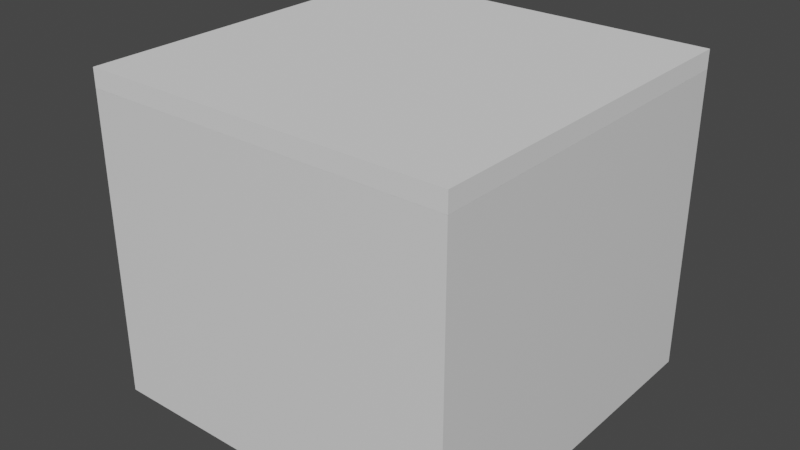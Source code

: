 # Source: porobka.blend  (saved by Blender 2.93.21; exported with 4.5.12 LTS)
import bpy
from mathutils import Matrix  # noqa: F401  (used for matrix-valued properties, if any)

bpy.ops.wm.read_factory_settings(use_empty=True)
scene = bpy.context.scene
scene.name = 'Scene'

# ---- collections
col_floor1 = bpy.data.collections.new('Floor1'); scene.collection.children.link(col_floor1)
col_floor2 = bpy.data.collections.new('Floor2'); scene.collection.children.link(col_floor2)
col_floor3 = bpy.data.collections.new('Floor3'); scene.collection.children.link(col_floor3)

# ---- materials (node trees are filled in below, after node groups)
mat_material = bpy.data.materials.new('Material')
mat_material.alpha_threshold = 0.0
mat_material.use_transparent_shadow = False
mat_material.line_color = (0.0, 0.0, 0.0, 1.0)
mat_material_002 = bpy.data.materials.new('Material.002')
mat_material_002.alpha_threshold = 0.0
mat_material_002.use_transparent_shadow = False
mat_material_002.line_color = (0.0, 0.0, 0.0, 1.0)
mat_material_004 = bpy.data.materials.new('Material.004')
mat_material_004.alpha_threshold = 0.0
mat_material_004.use_transparent_shadow = False
mat_material_004.line_color = (0.0, 0.0, 0.0, 1.0)

# ---- material node trees
mat_material.use_nodes = True; mat_material.node_tree.nodes.clear()
_N = mat_material.node_tree.nodes; _L = mat_material.node_tree.links
n0 = _N.new('ShaderNodeOutputMaterial'); n0.name = 'Material Output'; n0.location = (300, 300)
n1 = _N.new('ShaderNodeBsdfPrincipled'); n1.name = 'Principled BSDF'; n1.location = (10, 300)
n1.distribution = 'GGX'
n1.subsurface_method = 'BURLEY'
n1.inputs[2].default_value = 0.4
n1.inputs[3].default_value = 1.45
n1.inputs[27].default_value = (0.0, 0.0, 0.0, 1.0)
n1.inputs[28].default_value = 1.0
_L.new(n1.outputs[0], n0.inputs[0])
n0.is_active_output = True
mat_material_002.use_nodes = True; mat_material_002.node_tree.nodes.clear()
_N = mat_material_002.node_tree.nodes; _L = mat_material_002.node_tree.links
n0 = _N.new('ShaderNodeOutputMaterial'); n0.name = 'Material Output'; n0.location = (300, 300)
n1 = _N.new('ShaderNodeBsdfPrincipled'); n1.name = 'Principled BSDF'; n1.location = (10, 300)
n1.distribution = 'GGX'
n1.subsurface_method = 'BURLEY'
n1.inputs[2].default_value = 0.4
n1.inputs[3].default_value = 1.45
n1.inputs[27].default_value = (0.0, 0.0, 0.0, 1.0)
n1.inputs[28].default_value = 1.0
_L.new(n1.outputs[0], n0.inputs[0])
n0.is_active_output = True
mat_material_004.use_nodes = True; mat_material_004.node_tree.nodes.clear()
_N = mat_material_004.node_tree.nodes; _L = mat_material_004.node_tree.links
n0 = _N.new('ShaderNodeOutputMaterial'); n0.name = 'Material Output'; n0.location = (300, 300)
n1 = _N.new('ShaderNodeBsdfPrincipled'); n1.name = 'Principled BSDF'; n1.location = (10, 300)
n1.distribution = 'GGX'
n1.subsurface_method = 'BURLEY'
n1.inputs[2].default_value = 0.4
n1.inputs[3].default_value = 1.45
n1.inputs[27].default_value = (0.0, 0.0, 0.0, 1.0)
n1.inputs[28].default_value = 1.0
_L.new(n1.outputs[0], n0.inputs[0])
n0.is_active_output = True

# ---- world
world_world = bpy.data.worlds.new('World'); scene.world = world_world
world_world.use_nodes = True; world_world.node_tree.nodes.clear()
_N = world_world.node_tree.nodes; _L = world_world.node_tree.links
n0 = _N.new('ShaderNodeOutputWorld'); n0.name = 'World Output'; n0.location = (300, 300)
n1 = _N.new('ShaderNodeBackground'); n1.name = 'Background'; n1.location = (10, 300)
n1.inputs[0].default_value = (0.05088, 0.05088, 0.05088, 1.0)
_L.new(n1.outputs[0], n0.inputs[0])
n0.is_active_output = True
world_world.color = (0.05088, 0.05088, 0.05088)
world_world.use_sun_shadow = False
world_world.sun_shadow_jitter_overblur = 0.0

# ---- meshes
me_cube = bpy.data.meshes.new('Cube')
me_cube.from_pydata([(20.0, 20.0, -4.167), (20.0, 20.0, -6.167), (20.0, -20.0, -4.167), (20.0, -20.0, -6.167), (-20.0, 20.0, -4.167), (-20.0, 20.0, -6.167), (-20.0, -20.0, -4.167), (-20.0, -20.0, -6.167), (20.0, -20.0, 4.833), (-20.0, -20.0, 4.833), (20.0, 20.0, 4.833), (-20.0, 20.0, 4.833), (18.88, -18.88, 4.833), (-18.88, -18.88, 4.833), (18.88, 18.88, 4.833), (-18.88, 18.88, 4.833), (18.88, -18.88, -4.167), (-18.88, -18.88, -4.167), (18.88, 18.88, -4.167), (-18.88, 18.88, -4.167), (-20.0, 10.46, -3.863), (-20.0, 15.51, -3.863), (-20.0, 10.46, 1.833), (-20.0, 15.51, 1.833), (-18.88, 10.46, -3.863), (-18.88, 10.46, 1.833), (-18.88, 15.51, -3.863), (-18.88, 15.51, 1.833)], [], [(0, 4, 11, 10), (3, 2, 6, 7), (7, 6, 4, 5), (5, 1, 3, 7), (1, 0, 2, 3), (5, 4, 0, 1), (9, 8, 12, 13), (6, 2, 8, 9), (21, 4, 6, 9, 11, 23, 22, 20), (11, 4, 21, 23), (2, 0, 10, 8), (10, 11, 15, 14), (8, 10, 14, 12), (11, 9, 13, 15), (14, 15, 19, 18), (18, 19, 17, 16), (12, 14, 18, 16), (26, 19, 15, 27), (27, 15, 13, 17, 19, 26, 24, 25), (13, 12, 16, 17), (23, 21, 26, 27), (24, 20, 22, 25), (21, 20, 24, 26), (23, 27, 25, 22)])
_uv = me_cube.uv_layers.new(name='UVMap')
_uv.uv.foreach_set('vector', [0.625, 0.5, 0.625, 0.25, 0.625, 0.25, 0.625, 0.5, 0.375, 0.75, 0.625, 0.75, 0.625, 1.0, 0.375, 1.0, 0.375, 0.0, 0.625, 0.0, 0.625, 0.25, 0.375, 0.25, 0.125, 0.5, 0.375, 0.5, 0.375, 0.75, 0.125, 0.75, 0.375, 0.5, 0.625, 0.5, 0.625, 0.75, 0.375, 0.75, 0.375, 0.25, 0.625, 0.25, 0.625, 0.5, 0.375, 0.5, 0.625, 1.0, 0.625, 0.75, 0.625, 0.75, 0.625, 1.0, 0.625, 1.0, 0.625, 0.75, 0.625, 0.75, 0.625, 1.0, 0.625, 0.2219, 0.625, 0.25, 0.625, 0.0, 0.625, 0.0, 0.625, 0.25, 0.625, 0.2219, 0.625, 0.1904, 0.625, 0.1904, 0.625, 0.25, 0.625, 0.25, 0.625, 0.2219, 0.625, 0.2219, 0.625, 0.75, 0.625, 0.5, 0.625, 0.5, 0.625, 0.75, 0.625, 0.5, 0.625, 0.25, 0.625, 0.25, 0.625, 0.5, 0.625, 0.75, 0.625, 0.5, 0.625, 0.5, 0.625, 0.75, 0.625, 0.25, 0.625, 0.0, 0.625, 0.0, 0.625, 0.25, 0.625, 0.5, 0.625, 0.25, 0.625, 0.25, 0.625, 0.5, 0.625, 0.5, 0.875, 0.5, 0.875, 0.75, 0.625, 0.75, 0.625, 0.75, 0.625, 0.5, 0.625, 0.5, 0.625, 0.75, 0.625, 0.2277, 0.625, 0.25, 0.625, 0.25, 0.625, 0.2277, 0.625, 0.2277, 0.625, 0.25, 0.625, 0.0, 0.625, 0.0, 0.625, 0.25, 0.625, 0.2277, 0.625, 0.1942, 0.625, 0.1942, 0.625, 1.0, 0.625, 0.75, 0.625, 0.75, 0.625, 1.0, 0.625, 0.3929, 0.375, 0.3929, 0.375, 0.4328, 0.625, 0.4328, 0.375, 0.8172, 0.375, 0.8571, 0.625, 0.8571, 0.625, 0.8172, 0.2679, 0.5, 0.2679, 0.75, 0.3078, 0.75, 0.3078, 0.5, 0.7321, 0.5, 0.6922, 0.5, 0.6922, 0.75, 0.7321, 0.75])
me_cube.materials.append(mat_material)
me_cube.use_remesh_preserve_volume = False
me_cube.use_remesh_preserve_attributes = False
me_cube.use_mirror_vertex_groups = False
me_cube.update()
me_cube_001 = bpy.data.meshes.new('Cube.001')
me_cube_001.from_pydata([(-8.0, -1.0, -8.0), (-8.0, -1.0, 1.0), (-8.0, 1.0, -8.0), (-8.0, 1.0, 1.0), (1.0, -1.0, -8.0), (1.0, -1.0, 1.0), (1.0, 1.0, -8.0), (1.0, 1.0, 1.0), (-7.1, 1.0, -8.0), (-7.1, 1.0, 1.0), (-7.1, -1.0, -8.0), (-7.1, -1.0, 1.0), (-8.0, 23.22, 1.0), (-8.0, 23.22, -8.0), (-7.1, 23.22, -8.0), (-7.1, 23.22, 1.0), (-7.1, 3.298, -0.8449), (-7.1, 3.298, -7.983), (-7.1, 20.92, -0.8449), (-7.1, 20.92, -7.983), (-8.0, 3.287, -0.8449), (-8.0, 3.287, -7.992), (-8.0, 20.94, -0.8449), (-8.0, 20.94, -7.992)], [], [(0, 1, 3, 2), (8, 9, 7, 6), (6, 7, 5, 4), (10, 11, 1, 0), (8, 6, 4, 10), (9, 3, 1, 11), (7, 9, 11, 5), (2, 8, 10, 0), (4, 5, 11, 10), (3, 12, 22, 20), (13, 12, 15, 14), (14, 15, 18, 19), (19, 18, 22, 23), (3, 9, 15, 12), (18, 16, 20, 22), (9, 8, 17, 16), (8, 14, 19, 17), (15, 9, 16, 18), (12, 13, 23, 22), (2, 3, 20, 21), (13, 2, 21, 23), (17, 21, 20, 16)])
_uv = me_cube_001.uv_layers.new(name='UVMap')
_uv.uv.foreach_set('vector', [0.375, 0.0, 0.625, 0.0, 0.625, 0.25, 0.375, 0.25, 0.375, 0.275, 0.625, 0.275, 0.625, 0.5, 0.375, 0.5, 0.375, 0.5, 0.625, 0.5, 0.625, 0.75, 0.375, 0.75, 0.375, 0.975, 0.625, 0.975, 0.625, 1.0, 0.375, 1.0, 0.15, 0.5, 0.375, 0.5, 0.375, 0.75, 0.15, 0.75, 0.85, 0.5, 0.875, 0.5, 0.875, 0.75, 0.85, 0.75, 0.625, 0.5, 0.85, 0.5, 0.85, 0.75, 0.625, 0.75, 0.125, 0.5, 0.15, 0.5, 0.15, 0.75, 0.125, 0.75, 0.375, 0.75, 0.625, 0.75, 0.625, 0.975, 0.375, 0.975, 0.875, 0.5, 0.875, 0.5, 0.875, 0.5, 0.875, 0.5, 0.375, 0.25, 0.625, 0.25, 0.625, 0.275, 0.375, 0.275, 0.375, 0.275, 0.625, 0.275, 0.625, 0.275, 0.375, 0.275, 0.375, 0.275, 0.625, 0.275, 0.625, 0.25, 0.375, 0.25, 0.875, 0.5, 0.85, 0.5, 0.85, 0.5, 0.875, 0.5, 0.625, 0.275, 0.85, 0.5, 0.875, 0.5, 0.625, 0.25, 0.625, 0.275, 0.375, 0.275, 0.375, 0.275, 0.625, 0.275, 0.15, 0.5, 0.15, 0.5, 0.15, 0.5, 0.15, 0.5, 0.85, 0.5, 0.85, 0.5, 0.85, 0.5, 0.85, 0.5, 0.625, 0.25, 0.375, 0.25, 0.375, 0.25, 0.625, 0.25, 0.375, 0.25, 0.625, 0.25, 0.625, 0.25, 0.375, 0.25, 0.125, 0.5, 0.125, 0.5, 0.125, 0.5, 0.125, 0.5, 0.375, 0.275, 0.375, 0.25, 0.625, 0.25, 0.85, 0.5])
me_cube_001.use_remesh_fix_poles = True
me_cube_001.use_remesh_preserve_attributes = False
me_cube_001.update()
me_cube_002 = bpy.data.meshes.new('Cube.002')
me_cube_002.from_pydata([(-8.0, -1.0, -8.0), (-8.0, -1.0, 1.0), (-8.0, 1.0, -8.0), (-8.0, 1.0, 1.0), (1.0, -1.0, -8.0), (1.0, -1.0, 1.0), (1.0, 1.0, -8.0), (1.0, 1.0, 1.0), (-7.1, 1.0, -8.0), (-7.1, 1.0, 1.0), (-8.0, 51.0, 1.0), (-8.0, 51.0, -8.0), (-7.1, 51.0, -8.0), (-7.1, 51.0, 1.0), (-8.0, 31.0, 1.0), (-8.0, 31.0, -8.0), (-7.1, 31.0, -8.0), (-7.1, 31.0, 1.0), (-8.0, -29.69, -8.0), (-8.0, -29.69, 1.0), (-7.1, -29.69, 1.0), (-8.0, 46.93, -0.8344), (-8.0, 46.93, -7.999), (-8.0, 35.08, -0.8344), (-8.0, 35.08, -7.999), (-7.1, 46.92, -0.8351), (-7.1, 46.92, -7.986), (-7.1, 35.08, -7.986), (-7.1, 35.08, -0.8351)], [(4, 6), (7, 5), (20, 19)], [(0, 1, 3, 2), (8, 9, 7, 6), (14, 10, 21, 23), (11, 10, 13, 12), (16, 12, 26, 27), (23, 21, 25, 28), (14, 17, 13, 10), (3, 9, 17, 14), (8, 2, 15, 16), (9, 8, 16, 17), (2, 3, 14, 15), (1, 0, 18, 19), (22, 26, 25, 21), (15, 14, 23, 24), (10, 11, 22, 21), (11, 15, 24, 22), (23, 28, 27, 24), (13, 17, 28, 25), (12, 13, 25, 26), (17, 16, 27, 28)])
_uv = me_cube_002.uv_layers.new(name='UVMap')
_uv.uv.foreach_set('vector', [0.375, 0.0, 0.625, 0.0, 0.625, 0.25, 0.375, 0.25, 0.375, 0.275, 0.625, 0.275, 0.625, 0.5, 0.375, 0.5, 0.875, 0.5, 0.875, 0.5, 0.875, 0.5, 0.875, 0.5, 0.375, 0.25, 0.625, 0.25, 0.625, 0.275, 0.375, 0.275, 0.15, 0.5, 0.15, 0.5, 0.15, 0.5, 0.15, 0.5, 0.875, 0.5, 0.875, 0.5, 0.85, 0.5, 0.85, 0.5, 0.875, 0.5, 0.85, 0.5, 0.85, 0.5, 0.875, 0.5, 0.875, 0.5, 0.85, 0.5, 0.85, 0.5, 0.875, 0.5, 0.15, 0.5, 0.125, 0.5, 0.125, 0.5, 0.15, 0.5, 0.625, 0.275, 0.375, 0.275, 0.375, 0.275, 0.625, 0.275, 0.375, 0.25, 0.625, 0.25, 0.625, 0.25, 0.375, 0.25, 0.625, 0.0, 0.375, 0.0, 0.375, 0.0, 0.625, 0.0, 0.375, 0.25, 0.375, 0.275, 0.625, 0.275, 0.875, 0.5, 0.375, 0.25, 0.625, 0.25, 0.625, 0.25, 0.375, 0.25, 0.625, 0.25, 0.375, 0.25, 0.375, 0.25, 0.625, 0.25, 0.125, 0.5, 0.125, 0.5, 0.125, 0.5, 0.125, 0.5, 0.875, 0.5, 0.85, 0.5, 0.375, 0.275, 0.375, 0.25, 0.85, 0.5, 0.85, 0.5, 0.85, 0.5, 0.85, 0.5, 0.375, 0.275, 0.625, 0.275, 0.625, 0.275, 0.375, 0.275, 0.625, 0.275, 0.375, 0.275, 0.375, 0.275, 0.625, 0.275])
me_cube_002.use_remesh_fix_poles = True
me_cube_002.use_remesh_preserve_attributes = False
me_cube_002.update()
me_cube_004 = bpy.data.meshes.new('Cube.004')
me_cube_004.from_pydata([(-1.0, -1.0, -1.0), (-1.0, 1.0, -1.0), (1.0, -1.0, -1.0), (1.0, -1.0, 1.0), (1.0, 1.0, -1.0), (1.0, 1.0, 1.0), (-1.0, -1.0, -0.3333), (-1.0, 1.0, -0.3333), (0.3333, 1.0, -1.0), (-0.3333, 1.0, -1.0), (0.3333, 1.0, 1.0), (1.0, 1.0, 0.3333), (1.0, 1.0, -0.3333), (1.0, -1.0, 0.3333), (1.0, -1.0, -0.3333), (-0.3333, -1.0, -1.0), (0.3333, -1.0, -1.0), (0.3333, -1.0, 1.0), (0.3333, -1.0, -0.3333), (-0.3333, -1.0, -0.3333), (0.3333, -1.0, 0.3333), (-0.3333, -1.0, 0.3333), (-0.3333, 1.0, -0.3333), (0.3333, 1.0, -0.3333), (-0.3333, 1.0, 0.3333), (0.3333, 1.0, 0.3333)], [], [(14, 2, 4, 12, 11, 5, 3, 13), (10, 17, 3, 5), (1, 9, 8, 4, 2, 16, 15, 0), (25, 24, 21, 20), (24, 22, 19, 21), (20, 17, 10, 25), (7, 6, 19, 22), (15, 19, 6, 0), (14, 18, 16, 2), (18, 19, 15, 16), (13, 20, 18, 14), (20, 21, 19, 18), (3, 17, 20, 13), (23, 25, 11, 12), (7, 22, 9, 1), (22, 23, 8, 9), (8, 23, 12, 4), (24, 25, 23, 22), (25, 10, 5, 11), (6, 7, 1, 0)])
_uv = me_cube_004.uv_layers.new(name='UVMap')
_uv.uv.foreach_set('vector', [0.4583, 0.75, 0.375, 0.75, 0.375, 0.5, 0.4583, 0.5, 0.5417, 0.5, 0.625, 0.5, 0.625, 0.75, 0.5417, 0.75, 0.7083, 0.5, 0.7083, 0.75, 0.625, 0.75, 0.625, 0.5, 0.125, 0.5, 0.2083, 0.5, 0.2917, 0.5, 0.375, 0.5, 0.375, 0.75, 0.2917, 0.75, 0.2083, 0.75, 0.125, 0.75, 0.5417, 0.4167, 0.5417, 0.3333, 0.5417, 0.9167, 0.5417, 0.8333, 0.5417, 0.3333, 0.4583, 0.3333, 0.4583, 0.9167, 0.5417, 0.9167, 0.5417, 0.8333, 0.625, 0.8333, 0.7083, 0.5, 0.5417, 0.4167, 0.4583, 0.25, 0.4583, 1.0, 0.4583, 0.9167, 0.4583, 0.3333, 0.375, 0.9167, 0.4583, 0.9167, 0.4583, 1.0, 0.375, 1.0, 0.4583, 0.75, 0.4583, 0.8333, 0.375, 0.8333, 0.375, 0.75, 0.4583, 0.8333, 0.4583, 0.9167, 0.375, 0.9167, 0.375, 0.8333, 0.5417, 0.75, 0.5417, 0.8333, 0.4583, 0.8333, 0.4583, 0.75, 0.5417, 0.8333, 0.5417, 0.9167, 0.4583, 0.9167, 0.4583, 0.8333, 0.625, 0.75, 0.625, 0.8333, 0.5417, 0.8333, 0.5417, 0.75, 0.4583, 0.4167, 0.5417, 0.4167, 0.5417, 0.5, 0.4583, 0.5, 0.4583, 0.25, 0.4583, 0.3333, 0.375, 0.3333, 0.375, 0.25, 0.4583, 0.3333, 0.4583, 0.4167, 0.375, 0.4167, 0.375, 0.3333, 0.375, 0.4167, 0.4583, 0.4167, 0.4583, 0.5, 0.375, 0.5, 0.5417, 0.3333, 0.5417, 0.4167, 0.4583, 0.4167, 0.4583, 0.3333, 0.5417, 0.4167, 0.625, 0.4167, 0.625, 0.5, 0.5417, 0.5, 0.4583, 0.0, 0.4583, 0.25, 0.375, 0.25, 0.375, 0.0])
me_cube_004.use_remesh_fix_poles = True
me_cube_004.use_remesh_preserve_attributes = False
me_cube_004.update()
me_cube_011 = bpy.data.meshes.new('Cube.011')
me_cube_011.from_pydata([(20.0, 20.0, -4.167), (20.0, 20.0, -6.167), (20.0, -20.0, -4.167), (20.0, -20.0, -6.167), (-20.0, 20.0, -4.167), (-20.0, 20.0, -6.167), (-20.0, -20.0, -4.167), (-20.0, -20.0, -6.167), (20.0, -20.0, 4.833), (-20.0, -20.0, 4.833), (20.0, 20.0, 4.833), (-20.0, 20.0, 4.833), (18.88, -18.88, 4.833), (-18.88, -18.88, 4.833), (18.88, 18.88, 4.833), (-18.88, 18.88, 4.833), (18.88, -18.88, 4.833), (-18.88, -18.88, 4.833), (18.88, 18.88, 4.833), (-18.88, 18.88, 4.833), (18.88, -18.88, -4.167), (-18.88, -18.88, -4.167), (18.88, 18.88, -4.167), (-18.88, 18.88, -4.167), (11.47, 20.0, -6.167), (11.47, -20.0, -4.167), (11.47, -20.0, -6.167), (11.47, 20.0, -4.167), (11.47, -20.0, 4.833), (11.47, 20.0, 4.833), (10.83, -18.88, 4.833), (10.83, 18.88, 4.833), (10.83, -18.88, 4.833), (10.83, 18.88, 4.833), (10.83, -18.88, -4.167), (10.83, 18.88, -4.167), (-20.0, 11.53, -6.167), (20.0, 11.53, -4.167), (-20.0, 11.53, -4.167), (20.0, 11.53, -6.167), (20.0, 11.53, 4.833), (-20.0, 11.53, 4.833), (18.88, 10.89, 4.833), (-18.88, 10.89, 4.833), (18.88, 10.89, 4.833), (-18.88, 10.89, 4.833), (18.88, 10.89, -4.167), (-18.88, 10.89, -4.167), (10.83, 10.89, -4.167), (-20.0, -8.267, -6.167), (20.0, -8.267, -4.167), (20.0, -8.267, 4.833), (18.88, -7.805, 4.833), (18.88, -7.805, 4.833), (18.88, -7.805, -4.167), (10.83, -7.805, -4.167), (10.86, -8.267, -6.167), (-20.0, -8.267, -4.167), (20.0, -8.267, -6.167), (-20.0, -8.267, 4.833), (-18.88, -7.805, 4.833), (-18.88, -7.805, 4.833), (-18.88, -7.805, -4.167), (18.88, 18.88, -6.171), (10.83, 18.88, -6.171), (18.88, 18.88, -6.154), (18.88, 10.89, -6.154), (18.88, -7.805, -4.167), (10.83, -7.805, -4.167), (18.88, -7.805, -4.167), (10.83, -7.805, -4.167), (18.88, -7.805, -6.12), (10.83, -7.805, -6.12), (18.88, 10.89, -6.206), (18.88, -7.805, -6.206), (10.83, 10.89, -4.167), (10.83, -7.805, -4.167), (10.83, 10.89, -6.171), (10.83, -7.805, -6.171), (10.83, 18.88, -6.293), (10.22, 10.89, -6.293)], [], [(27, 4, 11, 29), (26, 25, 6, 7), (36, 38, 4, 5), (56, 58, 3, 26), (58, 50, 2, 3), (24, 27, 0, 1), (28, 8, 12, 30), (25, 2, 8, 28), (57, 6, 9, 59), (37, 0, 10, 40), (30, 12, 16, 32), (29, 11, 15, 31), (40, 10, 14, 42), (59, 9, 13, 60), (33, 19, 23, 35), (31, 15, 19, 33), (42, 14, 18, 44), (60, 13, 17, 61), (55, 62, 21, 34), (44, 18, 22, 46), (61, 17, 21, 62), (32, 16, 20, 34), (17, 32, 34, 21), (54, 55, 34, 20), (14, 31, 33, 18), (18, 33, 35, 22), (10, 29, 31, 14), (13, 30, 32, 17), (6, 25, 28, 9), (9, 28, 30, 13), (5, 4, 27, 24), (49, 56, 26, 7), (3, 2, 25, 26), (0, 27, 29, 10), (68, 67, 69, 70), (19, 45, 47, 23), (53, 44, 46, 54), (35, 23, 47, 48), (15, 43, 45, 19), (52, 42, 44, 53), (11, 41, 43, 15), (51, 40, 42, 52), (50, 37, 40, 51), (4, 38, 41, 11), (1, 0, 37, 39), (55, 54, 67, 68), (49, 57, 38, 36), (7, 6, 57, 49), (2, 50, 51, 8), (8, 51, 52, 12), (12, 52, 53, 16), (16, 53, 54, 20), (46, 22, 65, 66), (45, 61, 62, 47), (48, 47, 62, 55), (43, 60, 61, 45), (41, 59, 60, 43), (38, 57, 59, 41), (39, 37, 50, 58), (22, 35, 64, 63), (70, 69, 71, 72), (54, 46, 73, 74), (48, 55, 76, 75), (75, 76, 78, 77), (35, 48, 80, 79), (36, 5, 79, 80), (36, 80, 56, 49), (5, 24, 79)])
_uv = me_cube_011.uv_layers.new(name='UVMap')
_uv.uv.foreach_set('vector', [0.625, 0.4467, 0.625, 0.25, 0.625, 0.25, 0.625, 0.4467, 0.375, 0.8033, 0.625, 0.8033, 0.625, 1.0, 0.375, 1.0, 0.375, 0.1971, 0.625, 0.1971, 0.625, 0.25, 0.375, 0.25, 0.3217, 0.6767, 0.375, 0.6767, 0.375, 0.75, 0.3217, 0.75, 0.375, 0.6767, 0.625, 0.6767, 0.625, 0.75, 0.375, 0.75, 0.375, 0.4467, 0.625, 0.4467, 0.625, 0.5, 0.375, 0.5, 0.625, 0.8033, 0.625, 0.75, 0.625, 0.75, 0.625, 0.8033, 0.625, 0.8033, 0.625, 0.75, 0.625, 0.75, 0.625, 0.8033, 0.625, 0.07333, 0.625, 0.0, 0.625, 0.0, 0.625, 0.07333, 0.625, 0.5529, 0.625, 0.5, 0.625, 0.5, 0.625, 0.5529, 0.625, 0.8033, 0.625, 0.75, 0.625, 0.75, 0.625, 0.8033, 0.625, 0.4467, 0.625, 0.25, 0.625, 0.25, 0.625, 0.4467, 0.625, 0.5529, 0.625, 0.5, 0.625, 0.5, 0.625, 0.5529, 0.625, 0.07333, 0.625, 0.0, 0.625, 0.0, 0.625, 0.07333, 0.625, 0.4467, 0.625, 0.25, 0.625, 0.25, 0.625, 0.4467, 0.625, 0.4467, 0.625, 0.25, 0.625, 0.25, 0.625, 0.4467, 0.625, 0.5529, 0.625, 0.5, 0.625, 0.5, 0.625, 0.5529, 0.625, 0.07333, 0.625, 0.0, 0.625, 0.0, 0.625, 0.07333, 0.6783, 0.6767, 0.875, 0.6767, 0.875, 0.75, 0.6783, 0.75, 0.625, 0.5529, 0.625, 0.5, 0.625, 0.5, 0.625, 0.5529, 0.625, 0.07333, 0.625, 0.0, 0.625, 0.0, 0.625, 0.07333, 0.625, 0.8033, 0.625, 0.75, 0.625, 0.75, 0.625, 0.8033, 0.625, 1.0, 0.625, 0.8033, 0.625, 0.8033, 0.625, 1.0, 0.625, 0.6767, 0.6783, 0.6767, 0.6783, 0.75, 0.625, 0.75, 0.625, 0.5, 0.625, 0.4467, 0.625, 0.4467, 0.625, 0.5, 0.625, 0.5, 0.625, 0.4467, 0.625, 0.4467, 0.625, 0.5, 0.625, 0.5, 0.625, 0.4467, 0.625, 0.4467, 0.625, 0.5, 0.625, 1.0, 0.625, 0.8033, 0.625, 0.8033, 0.625, 1.0, 0.625, 1.0, 0.625, 0.8033, 0.625, 0.8033, 0.625, 1.0, 0.625, 1.0, 0.625, 0.8033, 0.625, 0.8033, 0.625, 1.0, 0.375, 0.25, 0.625, 0.25, 0.625, 0.4467, 0.375, 0.4467, 0.125, 0.6767, 0.3217, 0.6767, 0.3217, 0.75, 0.125, 0.75, 0.375, 0.75, 0.625, 0.75, 0.625, 0.8033, 0.375, 0.8033, 0.625, 0.5, 0.625, 0.4467, 0.625, 0.4467, 0.625, 0.5, 0.6783, 0.6767, 0.625, 0.6767, 0.625, 0.6767, 0.6783, 0.6767, 0.625, 0.25, 0.625, 0.1971, 0.625, 0.1971, 0.625, 0.25, 0.625, 0.6767, 0.625, 0.5529, 0.625, 0.5529, 0.625, 0.6767, 0.6783, 0.5, 0.875, 0.5, 0.875, 0.5529, 0.6783, 0.5529, 0.625, 0.25, 0.625, 0.1971, 0.625, 0.1971, 0.625, 0.25, 0.625, 0.6767, 0.625, 0.5529, 0.625, 0.5529, 0.625, 0.6767, 0.625, 0.25, 0.625, 0.1971, 0.625, 0.1971, 0.625, 0.25, 0.625, 0.6767, 0.625, 0.5529, 0.625, 0.5529, 0.625, 0.6767, 0.625, 0.6767, 0.625, 0.5529, 0.625, 0.5529, 0.625, 0.6767, 0.625, 0.25, 0.625, 0.1971, 0.625, 0.1971, 0.625, 0.25, 0.375, 0.5, 0.625, 0.5, 0.625, 0.5529, 0.375, 0.5529, 0.6783, 0.6767, 0.625, 0.6767, 0.625, 0.6767, 0.6783, 0.6767, 0.375, 0.07333, 0.625, 0.07333, 0.625, 0.1971, 0.375, 0.1971, 0.375, 0.0, 0.625, 0.0, 0.625, 0.07333, 0.375, 0.07333, 0.625, 0.75, 0.625, 0.6767, 0.625, 0.6767, 0.625, 0.75, 0.625, 0.75, 0.625, 0.6767, 0.625, 0.6767, 0.625, 0.75, 0.625, 0.75, 0.625, 0.6767, 0.625, 0.6767, 0.625, 0.75, 0.625, 0.75, 0.625, 0.6767, 0.625, 0.6767, 0.625, 0.75, 0.625, 0.5529, 0.625, 0.5, 0.625, 0.5, 0.625, 0.5529, 0.625, 0.1971, 0.625, 0.07333, 0.625, 0.07333, 0.625, 0.1971, 0.6783, 0.5529, 0.875, 0.5529, 0.875, 0.6767, 0.6783, 0.6767, 0.625, 0.1971, 0.625, 0.07333, 0.625, 0.07333, 0.625, 0.1971, 0.625, 0.1971, 0.625, 0.07333, 0.625, 0.07333, 0.625, 0.1971, 0.625, 0.1971, 0.625, 0.07333, 0.625, 0.07333, 0.625, 0.1971, 0.375, 0.5529, 0.625, 0.5529, 0.625, 0.6767, 0.375, 0.6767, 0.625, 0.5, 0.625, 0.4467, 0.625, 0.4467, 0.625, 0.5, 0.6783, 0.6767, 0.625, 0.6767, 0.625, 0.6767, 0.6783, 0.6767, 0.625, 0.6767, 0.625, 0.5529, 0.625, 0.5529, 0.625, 0.6767, 0.6783, 0.5529, 0.6783, 0.6767, 0.6783, 0.6767, 0.6783, 0.5529, 0.6783, 0.5529, 0.6783, 0.6767, 0.6783, 0.6767, 0.6783, 0.5529, 0.6783, 0.5, 0.6783, 0.5529, 0.6783, 0.5529, 0.6783, 0.5, 0.375, 0.1971, 0.375, 0.25, 0.6783, 0.5, 0.6783, 0.5529, 0.375, 0.1971, 0.6783, 0.5529, 0.3217, 0.6767, 0.125, 0.6767, 0.375, 0.25, 0.375, 0.4467, 0.6783, 0.5])
me_cube_011.materials.append(mat_material_002)
me_cube_011.use_remesh_preserve_volume = False
me_cube_011.use_remesh_preserve_attributes = False
me_cube_011.use_mirror_vertex_groups = False
me_cube_011.update()
me_cube_010 = bpy.data.meshes.new('Cube.010')
me_cube_010.from_pydata([(-8.0, -1.0, -8.0), (-8.0, -1.0, 1.0), (-8.0, 1.0, -8.0), (-8.0, 1.0, 1.0), (1.0, -1.0, -10.0), (1.0, -1.0, 1.0), (1.0, 1.0, -10.0), (1.0, 1.0, 1.0), (-7.1, 1.0, -10.0), (-7.1, 1.0, 1.0), (-7.1, -1.0, -10.0), (-7.1, -1.0, 1.0), (-8.0, 23.22, 1.0), (-8.0, 23.22, -8.0), (-7.1, 23.22, -8.0), (-7.1, 23.22, 1.0), (-7.1, 3.298, -0.8449), (-7.1, 3.298, -7.983), (-7.1, 20.92, -0.8449), (-7.1, 20.92, -7.983), (-8.0, 3.287, -0.8449), (-8.0, 3.287, -7.992), (-8.0, 20.94, -0.8449), (-8.0, 20.94, -7.992)], [], [(0, 1, 3, 2), (8, 9, 7, 6), (6, 7, 5, 4), (10, 11, 1, 0), (8, 6, 4, 10), (9, 3, 1, 11), (7, 9, 11, 5), (2, 8, 10, 0), (4, 5, 11, 10), (3, 12, 22, 20), (13, 12, 15, 14), (14, 15, 18, 19), (19, 18, 22, 23), (3, 9, 15, 12), (18, 16, 20, 22), (9, 8, 17, 16), (8, 14, 19, 17), (15, 9, 16, 18), (12, 13, 23, 22), (2, 3, 20, 21), (13, 2, 21, 23), (17, 21, 20, 16)])
_uv = me_cube_010.uv_layers.new(name='UVMap')
_uv.uv.foreach_set('vector', [0.375, 0.0, 0.625, 0.0, 0.625, 0.25, 0.375, 0.25, 0.375, 0.275, 0.625, 0.275, 0.625, 0.5, 0.375, 0.5, 0.375, 0.5, 0.625, 0.5, 0.625, 0.75, 0.375, 0.75, 0.375, 0.975, 0.625, 0.975, 0.625, 1.0, 0.375, 1.0, 0.15, 0.5, 0.375, 0.5, 0.375, 0.75, 0.15, 0.75, 0.85, 0.5, 0.875, 0.5, 0.875, 0.75, 0.85, 0.75, 0.625, 0.5, 0.85, 0.5, 0.85, 0.75, 0.625, 0.75, 0.125, 0.5, 0.15, 0.5, 0.15, 0.75, 0.125, 0.75, 0.375, 0.75, 0.625, 0.75, 0.625, 0.975, 0.375, 0.975, 0.875, 0.5, 0.875, 0.5, 0.875, 0.5, 0.875, 0.5, 0.375, 0.25, 0.625, 0.25, 0.625, 0.275, 0.375, 0.275, 0.375, 0.275, 0.625, 0.275, 0.625, 0.275, 0.375, 0.275, 0.375, 0.275, 0.625, 0.275, 0.625, 0.25, 0.375, 0.25, 0.875, 0.5, 0.85, 0.5, 0.85, 0.5, 0.875, 0.5, 0.625, 0.275, 0.85, 0.5, 0.875, 0.5, 0.625, 0.25, 0.625, 0.275, 0.375, 0.275, 0.375, 0.275, 0.625, 0.275, 0.15, 0.5, 0.15, 0.5, 0.15, 0.5, 0.15, 0.5, 0.85, 0.5, 0.85, 0.5, 0.85, 0.5, 0.85, 0.5, 0.625, 0.25, 0.375, 0.25, 0.375, 0.25, 0.625, 0.25, 0.375, 0.25, 0.625, 0.25, 0.625, 0.25, 0.375, 0.25, 0.125, 0.5, 0.125, 0.5, 0.125, 0.5, 0.125, 0.5, 0.375, 0.275, 0.375, 0.25, 0.625, 0.25, 0.85, 0.5])
me_cube_010.use_remesh_fix_poles = True
me_cube_010.use_remesh_preserve_attributes = False
me_cube_010.update()
me_cube_009 = bpy.data.meshes.new('Cube.009')
me_cube_009.from_pydata([(-8.0, -1.0, -8.0), (-8.0, -1.0, 1.0), (-8.0, 1.0, -8.0), (-8.0, 1.0, 1.0), (1.0, -1.0, -8.0), (1.0, -1.0, 1.0), (1.0, 1.0, -8.0), (1.0, 1.0, 1.0), (-7.1, 1.0, -8.0), (-7.1, 1.0, 1.0), (-8.0, 51.0, 1.0), (-8.0, 51.0, -8.0), (-7.1, 51.0, -8.0), (-7.1, 51.0, 1.0), (-8.0, 31.0, 1.0), (-8.0, 31.0, -8.0), (-7.1, 31.0, -8.0), (-7.1, 31.0, 1.0), (-8.0, -29.69, -8.0), (-8.0, -29.69, 1.0), (-7.1, -29.69, 1.0), (-8.0, 46.93, -0.8344), (-8.0, 46.93, -7.999), (-8.0, 35.08, -0.8344), (-8.0, 35.08, -7.999), (-7.1, 46.92, -0.8351), (-7.1, 46.92, -7.986), (-7.1, 35.08, -7.986), (-7.1, 35.08, -0.8351)], [(4, 6), (7, 5), (20, 19)], [(0, 1, 3, 2), (8, 9, 7, 6), (14, 10, 21, 23), (11, 10, 13, 12), (16, 12, 26, 27), (23, 21, 25, 28), (14, 17, 13, 10), (3, 9, 17, 14), (8, 2, 15, 16), (9, 8, 16, 17), (2, 3, 14, 15), (1, 0, 18, 19), (22, 26, 25, 21), (15, 14, 23, 24), (10, 11, 22, 21), (11, 15, 24, 22), (23, 28, 27, 24), (13, 17, 28, 25), (12, 13, 25, 26), (17, 16, 27, 28)])
_uv = me_cube_009.uv_layers.new(name='UVMap')
_uv.uv.foreach_set('vector', [0.375, 0.0, 0.625, 0.0, 0.625, 0.25, 0.375, 0.25, 0.375, 0.275, 0.625, 0.275, 0.625, 0.5, 0.375, 0.5, 0.875, 0.5, 0.875, 0.5, 0.875, 0.5, 0.875, 0.5, 0.375, 0.25, 0.625, 0.25, 0.625, 0.275, 0.375, 0.275, 0.15, 0.5, 0.15, 0.5, 0.15, 0.5, 0.15, 0.5, 0.875, 0.5, 0.875, 0.5, 0.85, 0.5, 0.85, 0.5, 0.875, 0.5, 0.85, 0.5, 0.85, 0.5, 0.875, 0.5, 0.875, 0.5, 0.85, 0.5, 0.85, 0.5, 0.875, 0.5, 0.15, 0.5, 0.125, 0.5, 0.125, 0.5, 0.15, 0.5, 0.625, 0.275, 0.375, 0.275, 0.375, 0.275, 0.625, 0.275, 0.375, 0.25, 0.625, 0.25, 0.625, 0.25, 0.375, 0.25, 0.625, 0.0, 0.375, 0.0, 0.375, 0.0, 0.625, 0.0, 0.375, 0.25, 0.375, 0.275, 0.625, 0.275, 0.875, 0.5, 0.375, 0.25, 0.625, 0.25, 0.625, 0.25, 0.375, 0.25, 0.625, 0.25, 0.375, 0.25, 0.375, 0.25, 0.625, 0.25, 0.125, 0.5, 0.125, 0.5, 0.125, 0.5, 0.125, 0.5, 0.875, 0.5, 0.85, 0.5, 0.375, 0.275, 0.375, 0.25, 0.85, 0.5, 0.85, 0.5, 0.85, 0.5, 0.85, 0.5, 0.375, 0.275, 0.625, 0.275, 0.625, 0.275, 0.375, 0.275, 0.625, 0.275, 0.375, 0.275, 0.375, 0.275, 0.625, 0.275])
me_cube_009.use_remesh_fix_poles = True
me_cube_009.use_remesh_preserve_attributes = False
me_cube_009.update()
me_cube_015 = bpy.data.meshes.new('Cube.015')
me_cube_015.from_pydata([(20.0, 20.0, -4.167), (20.0, 20.0, -6.167), (20.0, -20.0, -4.167), (20.0, -20.0, -6.167), (-20.0, 20.0, -4.167), (-20.0, 20.0, -6.167), (-20.0, -20.0, -4.167), (-20.0, -20.0, -6.167), (20.0, -20.0, 4.833), (-20.0, -20.0, 4.833), (20.0, 20.0, 4.833), (-20.0, 20.0, 4.833), (18.88, -18.88, 4.833), (-18.88, -18.88, 4.833), (18.88, 18.88, 4.833), (-18.88, 18.88, 4.833), (18.88, -18.88, 4.833), (-18.88, -18.88, 4.833), (18.88, 18.88, 4.833), (-18.88, 18.88, 4.833), (18.88, -18.88, -4.167), (-18.88, -18.88, -4.167), (18.88, 18.88, -4.167), (-18.88, 18.88, -4.167), (10.91, 20.0, -6.167), (11.47, -20.0, -4.167), (11.47, -20.0, -6.167), (11.47, 20.0, -4.167), (11.47, -20.0, 4.833), (11.47, 20.0, 4.833), (10.83, -18.88, 4.833), (10.83, 18.88, 4.833), (10.83, -18.88, 4.833), (10.83, 18.88, 4.833), (10.83, -18.88, -4.167), (10.83, 18.88, -4.167), (-20.0, 11.53, -6.167), (20.0, 11.53, -4.167), (-20.0, 11.53, -4.167), (20.0, 11.53, -6.167), (20.0, 11.53, 4.833), (-20.0, 11.53, 4.833), (18.88, 10.89, 4.833), (-18.88, 10.89, 4.833), (18.88, 10.89, 4.833), (-18.88, 10.89, 4.833), (18.88, 10.89, -4.167), (-18.88, 10.89, -4.167), (10.83, 10.89, -4.167), (10.25, 11.53, -6.167), (-20.0, -8.267, -6.167), (20.0, -8.267, -4.167), (20.0, -8.267, 4.833), (18.88, -7.805, 4.833), (18.88, -7.805, 4.833), (18.88, -8.25, -4.167), (10.83, -7.805, -4.167), (10.81, -8.267, -6.167), (-20.0, -8.267, -4.167), (20.0, -8.267, -6.167), (-20.0, -8.267, 4.833), (-18.88, -7.805, 4.833), (-18.88, -7.805, 4.833), (-18.88, -7.805, -4.167), (18.88, 18.88, -6.171), (10.83, 18.88, -6.171), (18.88, 18.88, -6.154), (18.88, 10.89, -6.154), (18.88, -7.805, -4.167), (10.83, -7.805, -4.167), (18.88, -7.805, -4.167), (10.83, -7.805, -4.167), (18.88, -7.833, -6.28), (10.83, -7.833, -6.28), (18.89, 11.26, -6.428), (18.89, -7.886, -6.428), (10.83, 10.89, -4.167), (10.83, -7.805, -4.167), (10.83, 10.89, -6.171), (10.83, -7.805, -6.171), (10.82, 18.88, -6.293), (10.82, 10.89, -6.293)], [], [(27, 4, 11, 29), (26, 25, 6, 7), (36, 38, 4, 5), (57, 59, 3, 26), (59, 51, 2, 3), (24, 27, 0, 1), (28, 8, 12, 30), (25, 2, 8, 28), (58, 6, 9, 60), (37, 0, 10, 40), (30, 12, 16, 32), (29, 11, 15, 31), (40, 10, 14, 42), (60, 9, 13, 61), (33, 19, 23, 35), (31, 15, 19, 33), (42, 14, 18, 44), (61, 13, 17, 62), (56, 63, 21, 34), (44, 18, 22, 46), (62, 17, 21, 63), (32, 16, 20, 34), (17, 32, 34, 21), (55, 56, 34, 20), (14, 31, 33, 18), (18, 33, 35, 22), (10, 29, 31, 14), (13, 30, 32, 17), (6, 25, 28, 9), (9, 28, 30, 13), (5, 4, 27, 24), (50, 57, 26, 7), (3, 2, 25, 26), (0, 27, 29, 10), (69, 68, 70, 71), (19, 45, 47, 23), (54, 44, 46, 55), (35, 23, 47, 48), (15, 43, 45, 19), (53, 42, 44, 54), (11, 41, 43, 15), (52, 40, 42, 53), (51, 37, 40, 52), (4, 38, 41, 11), (1, 0, 37, 39), (56, 55, 68, 69), (50, 58, 38, 36), (7, 6, 58, 50), (2, 51, 52, 8), (8, 52, 53, 12), (12, 53, 54, 16), (16, 54, 55, 20), (46, 22, 66, 67), (45, 62, 63, 47), (48, 47, 63, 56), (43, 61, 62, 45), (41, 60, 61, 43), (38, 58, 60, 41), (39, 37, 51, 59), (22, 35, 65, 64), (71, 70, 72, 73), (55, 46, 74, 75), (48, 56, 77, 76), (76, 77, 79, 78), (35, 48, 81, 80), (36, 49, 57, 50), (5, 24, 49, 36), (79, 57, 49, 78), (81, 49, 24, 80), (73, 79, 77, 71)])
_uv = me_cube_015.uv_layers.new(name='UVMap')
_uv.uv.foreach_set('vector', [0.625, 0.4467, 0.625, 0.25, 0.625, 0.25, 0.625, 0.4467, 0.375, 0.8033, 0.625, 0.8033, 0.625, 1.0, 0.375, 1.0, 0.375, 0.1971, 0.625, 0.1971, 0.625, 0.25, 0.375, 0.25, 0.3217, 0.6767, 0.375, 0.6767, 0.375, 0.75, 0.3217, 0.75, 0.375, 0.6767, 0.625, 0.6767, 0.625, 0.75, 0.375, 0.75, 0.375, 0.4467, 0.625, 0.4467, 0.625, 0.5, 0.375, 0.5, 0.625, 0.8033, 0.625, 0.75, 0.625, 0.75, 0.625, 0.8033, 0.625, 0.8033, 0.625, 0.75, 0.625, 0.75, 0.625, 0.8033, 0.625, 0.07333, 0.625, 0.0, 0.625, 0.0, 0.625, 0.07333, 0.625, 0.5529, 0.625, 0.5, 0.625, 0.5, 0.625, 0.5529, 0.625, 0.8033, 0.625, 0.75, 0.625, 0.75, 0.625, 0.8033, 0.625, 0.4467, 0.625, 0.25, 0.625, 0.25, 0.625, 0.4467, 0.625, 0.5529, 0.625, 0.5, 0.625, 0.5, 0.625, 0.5529, 0.625, 0.07333, 0.625, 0.0, 0.625, 0.0, 0.625, 0.07333, 0.625, 0.4467, 0.625, 0.25, 0.625, 0.25, 0.625, 0.4467, 0.625, 0.4467, 0.625, 0.25, 0.625, 0.25, 0.625, 0.4467, 0.625, 0.5529, 0.625, 0.5, 0.625, 0.5, 0.625, 0.5529, 0.625, 0.07333, 0.625, 0.0, 0.625, 0.0, 0.625, 0.07333, 0.6783, 0.6767, 0.875, 0.6767, 0.875, 0.75, 0.6783, 0.75, 0.625, 0.5529, 0.625, 0.5, 0.625, 0.5, 0.625, 0.5529, 0.625, 0.07333, 0.625, 0.0, 0.625, 0.0, 0.625, 0.07333, 0.625, 0.8033, 0.625, 0.75, 0.625, 0.75, 0.625, 0.8033, 0.625, 1.0, 0.625, 0.8033, 0.625, 0.8033, 0.625, 1.0, 0.625, 0.6767, 0.6783, 0.6767, 0.6783, 0.75, 0.625, 0.75, 0.625, 0.5, 0.625, 0.4467, 0.625, 0.4467, 0.625, 0.5, 0.625, 0.5, 0.625, 0.4467, 0.625, 0.4467, 0.625, 0.5, 0.625, 0.5, 0.625, 0.4467, 0.625, 0.4467, 0.625, 0.5, 0.625, 1.0, 0.625, 0.8033, 0.625, 0.8033, 0.625, 1.0, 0.625, 1.0, 0.625, 0.8033, 0.625, 0.8033, 0.625, 1.0, 0.625, 1.0, 0.625, 0.8033, 0.625, 0.8033, 0.625, 1.0, 0.375, 0.25, 0.625, 0.25, 0.625, 0.4467, 0.375, 0.4467, 0.125, 0.6767, 0.3217, 0.6767, 0.3217, 0.75, 0.125, 0.75, 0.375, 0.75, 0.625, 0.75, 0.625, 0.8033, 0.375, 0.8033, 0.625, 0.5, 0.625, 0.4467, 0.625, 0.4467, 0.625, 0.5, 0.6783, 0.6767, 0.625, 0.6767, 0.625, 0.6767, 0.6783, 0.6767, 0.625, 0.25, 0.625, 0.1971, 0.625, 0.1971, 0.625, 0.25, 0.625, 0.6767, 0.625, 0.5529, 0.625, 0.5529, 0.625, 0.6767, 0.6783, 0.5, 0.875, 0.5, 0.875, 0.5529, 0.6783, 0.5529, 0.625, 0.25, 0.625, 0.1971, 0.625, 0.1971, 0.625, 0.25, 0.625, 0.6767, 0.625, 0.5529, 0.625, 0.5529, 0.625, 0.6767, 0.625, 0.25, 0.625, 0.1971, 0.625, 0.1971, 0.625, 0.25, 0.625, 0.6767, 0.625, 0.5529, 0.625, 0.5529, 0.625, 0.6767, 0.625, 0.6767, 0.625, 0.5529, 0.625, 0.5529, 0.625, 0.6767, 0.625, 0.25, 0.625, 0.1971, 0.625, 0.1971, 0.625, 0.25, 0.375, 0.5, 0.625, 0.5, 0.625, 0.5529, 0.375, 0.5529, 0.6783, 0.6767, 0.625, 0.6767, 0.625, 0.6767, 0.6783, 0.6767, 0.375, 0.07333, 0.625, 0.07333, 0.625, 0.1971, 0.375, 0.1971, 0.375, 0.0, 0.625, 0.0, 0.625, 0.07333, 0.375, 0.07333, 0.625, 0.75, 0.625, 0.6767, 0.625, 0.6767, 0.625, 0.75, 0.625, 0.75, 0.625, 0.6767, 0.625, 0.6767, 0.625, 0.75, 0.625, 0.75, 0.625, 0.6767, 0.625, 0.6767, 0.625, 0.75, 0.625, 0.75, 0.625, 0.6767, 0.625, 0.6767, 0.625, 0.75, 0.625, 0.5529, 0.625, 0.5, 0.625, 0.5, 0.625, 0.5529, 0.625, 0.1971, 0.625, 0.07333, 0.625, 0.07333, 0.625, 0.1971, 0.6783, 0.5529, 0.875, 0.5529, 0.875, 0.6767, 0.6783, 0.6767, 0.625, 0.1971, 0.625, 0.07333, 0.625, 0.07333, 0.625, 0.1971, 0.625, 0.1971, 0.625, 0.07333, 0.625, 0.07333, 0.625, 0.1971, 0.625, 0.1971, 0.625, 0.07333, 0.625, 0.07333, 0.625, 0.1971, 0.375, 0.5529, 0.625, 0.5529, 0.625, 0.6767, 0.375, 0.6767, 0.625, 0.5, 0.625, 0.4467, 0.625, 0.4467, 0.625, 0.5, 0.6783, 0.6767, 0.625, 0.6767, 0.625, 0.6767, 0.6783, 0.6767, 0.625, 0.6767, 0.625, 0.5529, 0.625, 0.5529, 0.625, 0.6767, 0.6783, 0.5529, 0.6783, 0.6767, 0.6783, 0.6767, 0.6783, 0.5529, 0.6783, 0.5529, 0.6783, 0.6767, 0.6783, 0.6767, 0.6783, 0.5529, 0.6783, 0.5, 0.6783, 0.5529, 0.6783, 0.5529, 0.6783, 0.5, 0.375, 0.1971, 0.0, 0.0, 0.3217, 0.6767, 0.375, 0.07333, 0.375, 0.25, 0.375, 0.4467, 0.0, 0.0, 0.375, 0.1971, 0.6783, 0.6767, 0.3217, 0.6767, 0.0, 0.0, 0.6783, 0.5529, 0.6783, 0.5529, 0.0, 0.0, 0.375, 0.4467, 0.6783, 0.5, 0.6783, 0.6767, 0.6783, 0.6767, 0.6783, 0.6767, 0.6783, 0.6767])
me_cube_015.materials.append(mat_material_004)
me_cube_015.use_remesh_preserve_volume = False
me_cube_015.use_remesh_preserve_attributes = False
me_cube_015.use_mirror_vertex_groups = False
me_cube_015.update()
me_cube_016 = bpy.data.meshes.new('Cube.016')
me_cube_016.from_pydata([(-8.0, -1.0, -8.0), (-8.0, -1.0, 1.0), (-8.0, 1.0, -8.0), (-8.0, 1.0, 1.0), (1.0, -1.0, -10.0), (1.0, -1.0, 1.0), (1.0, 1.0, -10.0), (1.0, 1.0, 1.0), (-7.1, 1.0, -10.0), (-7.1, 1.0, 1.0), (-7.1, -1.0, -10.0), (-7.1, -1.0, 1.0), (-8.0, 23.22, 1.0), (-8.0, 23.22, -8.0), (-7.1, 23.22, -8.0), (-7.1, 23.22, 1.0), (-7.1, 3.298, -0.8449), (-7.1, 3.298, -7.983), (-7.1, 20.92, -0.8449), (-7.1, 20.92, -7.983), (-8.0, 3.287, -0.8449), (-8.0, 3.287, -7.992), (-8.0, 20.94, -0.8449), (-8.0, 20.94, -7.992)], [], [(0, 1, 3, 2), (8, 9, 7, 6), (6, 7, 5, 4), (10, 11, 1, 0), (8, 6, 4, 10), (9, 3, 1, 11), (7, 9, 11, 5), (2, 8, 10, 0), (4, 5, 11, 10), (3, 12, 22, 20), (13, 12, 15, 14), (14, 15, 18, 19), (19, 18, 22, 23), (3, 9, 15, 12), (18, 16, 20, 22), (9, 8, 17, 16), (8, 14, 19, 17), (15, 9, 16, 18), (12, 13, 23, 22), (2, 3, 20, 21), (13, 2, 21, 23), (17, 21, 20, 16)])
_uv = me_cube_016.uv_layers.new(name='UVMap')
_uv.uv.foreach_set('vector', [0.375, 0.0, 0.625, 0.0, 0.625, 0.25, 0.375, 0.25, 0.375, 0.275, 0.625, 0.275, 0.625, 0.5, 0.375, 0.5, 0.375, 0.5, 0.625, 0.5, 0.625, 0.75, 0.375, 0.75, 0.375, 0.975, 0.625, 0.975, 0.625, 1.0, 0.375, 1.0, 0.15, 0.5, 0.375, 0.5, 0.375, 0.75, 0.15, 0.75, 0.85, 0.5, 0.875, 0.5, 0.875, 0.75, 0.85, 0.75, 0.625, 0.5, 0.85, 0.5, 0.85, 0.75, 0.625, 0.75, 0.125, 0.5, 0.15, 0.5, 0.15, 0.75, 0.125, 0.75, 0.375, 0.75, 0.625, 0.75, 0.625, 0.975, 0.375, 0.975, 0.875, 0.5, 0.875, 0.5, 0.875, 0.5, 0.875, 0.5, 0.375, 0.25, 0.625, 0.25, 0.625, 0.275, 0.375, 0.275, 0.375, 0.275, 0.625, 0.275, 0.625, 0.275, 0.375, 0.275, 0.375, 0.275, 0.625, 0.275, 0.625, 0.25, 0.375, 0.25, 0.875, 0.5, 0.85, 0.5, 0.85, 0.5, 0.875, 0.5, 0.625, 0.275, 0.85, 0.5, 0.875, 0.5, 0.625, 0.25, 0.625, 0.275, 0.375, 0.275, 0.375, 0.275, 0.625, 0.275, 0.15, 0.5, 0.15, 0.5, 0.15, 0.5, 0.15, 0.5, 0.85, 0.5, 0.85, 0.5, 0.85, 0.5, 0.85, 0.5, 0.625, 0.25, 0.375, 0.25, 0.375, 0.25, 0.625, 0.25, 0.375, 0.25, 0.625, 0.25, 0.625, 0.25, 0.375, 0.25, 0.125, 0.5, 0.125, 0.5, 0.125, 0.5, 0.125, 0.5, 0.375, 0.275, 0.375, 0.25, 0.625, 0.25, 0.85, 0.5])
me_cube_016.use_remesh_fix_poles = True
me_cube_016.use_remesh_preserve_attributes = False
me_cube_016.update()
me_cube_017 = bpy.data.meshes.new('Cube.017')
me_cube_017.from_pydata([(-8.0, -1.0, -8.0), (-8.0, -1.0, 1.0), (-8.0, 1.0, -8.0), (-8.0, 1.0, 1.0), (1.0, -1.0, -8.0), (1.0, -1.0, 1.0), (1.0, 1.0, -8.0), (1.0, 1.0, 1.0), (-7.1, 1.0, -8.0), (-7.1, 1.0, 1.0), (-8.0, 51.0, 1.0), (-8.0, 51.0, -8.0), (-7.1, 51.0, -8.0), (-7.1, 51.0, 1.0), (-8.0, 31.0, 1.0), (-8.0, 31.0, -8.0), (-7.1, 31.0, -8.0), (-7.1, 31.0, 1.0), (-8.0, -29.69, -8.0), (-8.0, -29.69, 1.0), (-7.1, -29.69, 1.0), (-8.0, 46.93, -0.8344), (-8.0, 46.93, -7.999), (-8.0, 35.08, -0.8344), (-8.0, 35.08, -7.999), (-7.1, 46.92, -0.8351), (-7.1, 46.92, -7.986), (-7.1, 35.08, -7.986), (-7.1, 35.08, -0.8351)], [(4, 6), (7, 5), (20, 19)], [(0, 1, 3, 2), (8, 9, 7, 6), (14, 10, 21, 23), (11, 10, 13, 12), (16, 12, 26, 27), (23, 21, 25, 28), (14, 17, 13, 10), (3, 9, 17, 14), (8, 2, 15, 16), (9, 8, 16, 17), (2, 3, 14, 15), (1, 0, 18, 19), (22, 26, 25, 21), (15, 14, 23, 24), (10, 11, 22, 21), (11, 15, 24, 22), (23, 28, 27, 24), (13, 17, 28, 25), (12, 13, 25, 26), (17, 16, 27, 28)])
_uv = me_cube_017.uv_layers.new(name='UVMap')
_uv.uv.foreach_set('vector', [0.375, 0.0, 0.625, 0.0, 0.625, 0.25, 0.375, 0.25, 0.375, 0.275, 0.625, 0.275, 0.625, 0.5, 0.375, 0.5, 0.875, 0.5, 0.875, 0.5, 0.875, 0.5, 0.875, 0.5, 0.375, 0.25, 0.625, 0.25, 0.625, 0.275, 0.375, 0.275, 0.15, 0.5, 0.15, 0.5, 0.15, 0.5, 0.15, 0.5, 0.875, 0.5, 0.875, 0.5, 0.85, 0.5, 0.85, 0.5, 0.875, 0.5, 0.85, 0.5, 0.85, 0.5, 0.875, 0.5, 0.875, 0.5, 0.85, 0.5, 0.85, 0.5, 0.875, 0.5, 0.15, 0.5, 0.125, 0.5, 0.125, 0.5, 0.15, 0.5, 0.625, 0.275, 0.375, 0.275, 0.375, 0.275, 0.625, 0.275, 0.375, 0.25, 0.625, 0.25, 0.625, 0.25, 0.375, 0.25, 0.625, 0.0, 0.375, 0.0, 0.375, 0.0, 0.625, 0.0, 0.375, 0.25, 0.375, 0.275, 0.625, 0.275, 0.875, 0.5, 0.375, 0.25, 0.625, 0.25, 0.625, 0.25, 0.375, 0.25, 0.625, 0.25, 0.375, 0.25, 0.375, 0.25, 0.625, 0.25, 0.125, 0.5, 0.125, 0.5, 0.125, 0.5, 0.125, 0.5, 0.875, 0.5, 0.85, 0.5, 0.375, 0.275, 0.375, 0.25, 0.85, 0.5, 0.85, 0.5, 0.85, 0.5, 0.85, 0.5, 0.375, 0.275, 0.625, 0.275, 0.625, 0.275, 0.375, 0.275, 0.625, 0.275, 0.375, 0.275, 0.375, 0.275, 0.625, 0.275])
me_cube_017.use_remesh_fix_poles = True
me_cube_017.use_remesh_preserve_attributes = False
me_cube_017.update()
me_cube_018 = bpy.data.meshes.new('Cube.018')
me_cube_018.from_pydata([(-39.0, -39.0, -1.0), (-39.0, -39.0, 1.0), (-39.0, 1.0, -1.0), (-39.0, 1.0, 1.0), (1.0, -39.0, -1.0), (1.0, -39.0, 1.0), (1.0, 1.0, -1.0), (1.0, 1.0, 1.0)], [], [(0, 1, 3, 2), (2, 3, 7, 6), (6, 7, 5, 4), (4, 5, 1, 0), (2, 6, 4, 0), (7, 3, 1, 5)])
_uv = me_cube_018.uv_layers.new(name='UVMap')
_uv.uv.foreach_set('vector', [0.375, 0.0, 0.625, 0.0, 0.625, 0.25, 0.375, 0.25, 0.375, 0.25, 0.625, 0.25, 0.625, 0.5, 0.375, 0.5, 0.375, 0.5, 0.625, 0.5, 0.625, 0.75, 0.375, 0.75, 0.375, 0.75, 0.625, 0.75, 0.625, 1.0, 0.375, 1.0, 0.125, 0.5, 0.375, 0.5, 0.375, 0.75, 0.125, 0.75, 0.625, 0.5, 0.875, 0.5, 0.875, 0.75, 0.625, 0.75])
me_cube_018.use_remesh_fix_poles = True
me_cube_018.use_remesh_preserve_attributes = False
me_cube_018.update()

# ---- objects
ob_floor1 = bpy.data.objects.new('floor1', me_cube)
ob_wall01_1 = bpy.data.objects.new('wall01_1', me_cube_001)
ob_wall02_1 = bpy.data.objects.new('wall02_1', me_cube_002)
ob_f1stairs = bpy.data.objects.new('f1stairs', me_cube_004)
ob_floor2 = bpy.data.objects.new('floor2', me_cube_011)
ob_wall01_2 = bpy.data.objects.new('wall01_2', me_cube_010)
ob_wall02_2 = bpy.data.objects.new('wall02_2', me_cube_009)
ob_floor3 = bpy.data.objects.new('floor3', me_cube_015)
ob_wall01_3 = bpy.data.objects.new('wall01_3', me_cube_016)
ob_wall02_3 = bpy.data.objects.new('wall02_3', me_cube_017)
ob_roof = bpy.data.objects.new('roof', me_cube_018)

# ---- transforms, parenting, visibility, modifiers, constraints
ob_floor1.location = (-20.0, -20.0, 6.167)
ob_floor1.lock_rotations_4d = False
ob_floor1.empty_display_type = 'ARROWS'
ob_floor1.lineart.crease_threshold = 0.0
ob_wall01_1.location = (-2.1, -9.474, 10.0)
ob_wall01_1.scale = (1.0, 0.36, 1.0)
ob_wall02_1.location = (-2.1, -28.19, 10.0)
ob_wall02_1.scale = (1.0, 0.36, 1.0)
ob_f1stairs.location = (-41.0, -7.0, 1.0)
ob_f1stairs.scale = (1.0, 3.002, 1.0)
ob_floor2.location = (-20.0, -20.0, 17.17)
ob_floor2.lock_rotations_4d = False
ob_floor2.empty_display_type = 'ARROWS'
ob_floor2.lineart.crease_threshold = 0.0
ob_wall01_2.location = (-2.1, -9.474, 21.0)
ob_wall01_2.scale = (1.0, 0.36, 1.0)
ob_wall02_2.location = (-2.1, -28.19, 21.0)
ob_wall02_2.scale = (1.0, 0.36, 1.0)
ob_floor3.location = (-20.0, -20.0, 28.17)
ob_floor3.lock_rotations_4d = False
ob_floor3.empty_display_type = 'ARROWS'
ob_floor3.lineart.crease_threshold = 0.0
ob_wall01_3.location = (-2.1, -9.474, 32.0)
ob_wall01_3.scale = (1.0, 0.36, 1.0)
ob_wall02_3.location = (-2.1, -28.19, 32.0)
ob_wall02_3.scale = (1.0, 0.36, 1.0)
ob_roof.location = (-1.0, -1.0, 34.0)

# ---- collection membership
col_floor1.objects.link(ob_floor1)
col_floor1.objects.link(ob_wall01_1)
col_floor1.objects.link(ob_wall02_1)
col_floor1.objects.link(ob_f1stairs)
col_floor2.objects.link(ob_floor2)
col_floor2.objects.link(ob_wall01_2)
col_floor2.objects.link(ob_wall02_2)
col_floor3.objects.link(ob_floor3)
col_floor3.objects.link(ob_wall01_3)
col_floor3.objects.link(ob_wall02_3)
col_floor3.objects.link(ob_roof)

# ---- scene / render settings (as saved in the file)
scene.frame_start = 1; scene.frame_end = 250; scene.frame_set(1)
scene.render.engine = 'BLENDER_EEVEE_NEXT'
scene.cycles.use_denoising = False
scene.cycles.samples = 128
scene.cycles.sampling_pattern = 'TABULATED_SOBOL'
scene.cycles.use_adaptive_sampling = False
scene.cycles.use_light_tree = False
scene.view_settings.view_transform = 'Filmic'
bpy.context.view_layer.update()

# ---- added for rendering (the .blend has no active camera and no usable light): camera, sun
cam_auto = bpy.data.cameras.new('AutoCamera')
cam_auto.lens = 50.0
cam_auto.sensor_width = 36.0
cam_auto.clip_end = 1099.97
ob_auto_camera = bpy.data.objects.new('AutoCamera', cam_auto)
scene.collection.objects.link(ob_auto_camera)
ob_auto_camera.location = (41.6767, -95.2121, 67.6414)
ob_auto_camera.rotation_euler = (1.09748, -7.21219e-08, 0.694738)
scene.camera = ob_auto_camera
light_auto_sun = bpy.data.lights.new('AutoSun', 'SUN')
light_auto_sun.energy = 3.0
light_auto_sun.angle = 0.0523599
ob_auto_sun = bpy.data.objects.new('AutoSun', light_auto_sun)
scene.collection.objects.link(ob_auto_sun)
ob_auto_sun.rotation_euler = (0.872665, 0.174533, 0.523599)
bpy.context.view_layer.update()
